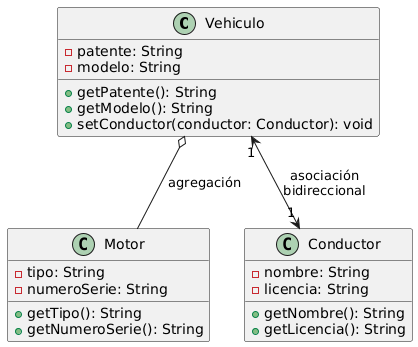

The diagram above was rendered by PlantUML. Its source (embedded in the PNG):
@startuml
class Vehiculo {
    -patente: String
    -modelo: String
    +getPatente(): String
    +getModelo(): String
    +setConductor(conductor: Conductor): void
}

class Motor {
    -tipo: String
    -numeroSerie: String
    +getTipo(): String
    +getNumeroSerie(): String
}

class Conductor {
    -nombre: String
    -licencia: String
    +getNombre(): String
    +getLicencia(): String
}

Vehiculo o-- Motor : "agregación"
Vehiculo "1" <--> "1" Conductor : "asociación\nbidireccional"
@enduml